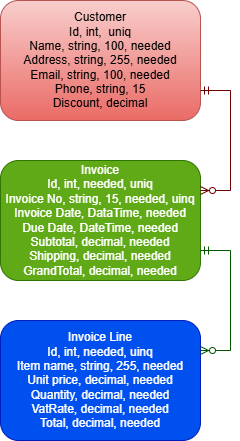

The diagram above was exported from draw.io. Its source (the exported page's mxGraphModel, read from the mxfile embedded in the PNG):
<mxGraphModel dx="1224" dy="1142" grid="1" gridSize="10" guides="1" tooltips="1" connect="1" arrows="1" fold="1" page="1" pageScale="1" pageWidth="827" pageHeight="1169" math="0" shadow="0">
  <root>
    <mxCell id="0" />
    <mxCell id="1" parent="0" />
    <mxCell id="p669E3-LHZoqyRP2m0ce-2" value="Customer&lt;div&gt;Id, int,&amp;nbsp; uniq&lt;/div&gt;&lt;div&gt;Name, string, 100, needed&lt;/div&gt;&lt;div&gt;Address, string, 255, needed&lt;/div&gt;&lt;div&gt;Email, string, 100, needed&lt;/div&gt;&lt;div&gt;Phone, string, 15&lt;/div&gt;&lt;div&gt;Discount, decimal&lt;/div&gt;" style="rounded=1;whiteSpace=wrap;html=1;fillColor=#f8cecc;gradientColor=#ea6b66;strokeColor=#b85450;" parent="1" vertex="1">
      <mxGeometry x="200" y="80" width="200" height="120" as="geometry" />
    </mxCell>
    <mxCell id="p669E3-LHZoqyRP2m0ce-4" value="Invoice&lt;div&gt;Id, int, needed, uniq&lt;/div&gt;&lt;div&gt;Invoice No, string, 15, needed, uinq&lt;/div&gt;&lt;div&gt;Invoice Date, DataTime, needed&lt;/div&gt;&lt;div&gt;Due Date, DateTime, needed&lt;/div&gt;&lt;div&gt;Subtotal, decimal, needed&lt;/div&gt;&lt;div&gt;Shipping, decimal, needed&lt;/div&gt;&lt;div&gt;GrandTotal, decimal, needed&lt;/div&gt;" style="rounded=1;whiteSpace=wrap;html=1;fillColor=#60a917;fontColor=#ffffff;strokeColor=#2D7600;" parent="1" vertex="1">
      <mxGeometry x="200" y="240" width="200" height="120" as="geometry" />
    </mxCell>
    <mxCell id="p669E3-LHZoqyRP2m0ce-5" value="Invoice Line&lt;div&gt;Id, int, needed, uinq&lt;/div&gt;&lt;div&gt;Item name, string, 255, needed&lt;/div&gt;&lt;div&gt;Unit price, decimal, needed&lt;/div&gt;&lt;div&gt;Quantity, decimal, needed&lt;/div&gt;&lt;div&gt;VatRate, decimal, needed&lt;/div&gt;&lt;div&gt;Total, decimal, needed&lt;/div&gt;" style="rounded=1;whiteSpace=wrap;html=1;fillColor=#0050ef;strokeColor=#001DBC;fontColor=#ffffff;" parent="1" vertex="1">
      <mxGeometry x="200" y="400" width="200" height="120" as="geometry" />
    </mxCell>
    <mxCell id="M2lgddzNlD1gdKFoPIwi-4" value="" style="edgeStyle=entityRelationEdgeStyle;fontSize=12;html=1;endArrow=ERzeroToMany;startArrow=ERmandOne;rounded=0;exitX=1;exitY=0.75;exitDx=0;exitDy=0;entryX=1;entryY=0.25;entryDx=0;entryDy=0;fillColor=#008a00;strokeColor=#005700;" edge="1" parent="1" source="p669E3-LHZoqyRP2m0ce-4" target="p669E3-LHZoqyRP2m0ce-5">
      <mxGeometry width="100" height="100" relative="1" as="geometry">
        <mxPoint x="520" y="320" as="sourcePoint" />
        <mxPoint x="519" y="429.96000000000004" as="targetPoint" />
      </mxGeometry>
    </mxCell>
    <mxCell id="M2lgddzNlD1gdKFoPIwi-5" value="" style="edgeStyle=entityRelationEdgeStyle;fontSize=12;html=1;endArrow=ERzeroToMany;startArrow=ERmandOne;rounded=0;exitX=1;exitY=0.75;exitDx=0;exitDy=0;entryX=1;entryY=0.25;entryDx=0;entryDy=0;fillColor=#a20025;strokeColor=#6F0000;" edge="1" parent="1" source="p669E3-LHZoqyRP2m0ce-2" target="p669E3-LHZoqyRP2m0ce-4">
      <mxGeometry width="100" height="100" relative="1" as="geometry">
        <mxPoint x="360" y="630" as="sourcePoint" />
        <mxPoint x="460" y="530" as="targetPoint" />
      </mxGeometry>
    </mxCell>
  </root>
</mxGraphModel>